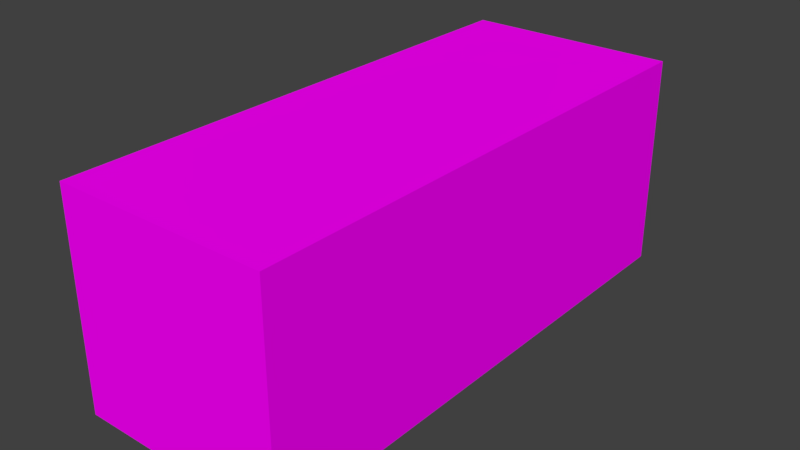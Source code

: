 # Source: SM_AspirinC_001.blend  (saved by Blender 2.80.37; exported with 4.5.12 LTS)
import bpy
from mathutils import Matrix  # noqa: F401  (used for matrix-valued properties, if any)

bpy.ops.wm.read_factory_settings(use_empty=True)
scene = bpy.context.scene
scene.name = 'Scene'

# ---- collections
col_collection_1 = bpy.data.collections.new('Collection 1'); scene.collection.children.link(col_collection_1)

# ---- images (referenced by path relative to the original .blend; pixels are not part of the script)
import os
ASSET_DIR = os.environ.get("B2B_ASSET_DIR", "")  # directory of the original .blend (textures are referenced by path, not embedded)
HERE = os.path.dirname(os.path.abspath(__file__))  # packed textures are extracted next to this script under _unpacked/

def load_image(name, relpath, width, height, colorspace="sRGB"):
    """Load a texture the original file referenced (path relative to the .blend, or extracted next to this script)."""
    p = next((c for c in (os.path.join(HERE, relpath), os.path.join(ASSET_DIR, relpath)) if relpath and os.path.exists(c)), "")
    if p:
        img = bpy.data.images.load(p, check_existing=True)
        img.name = name
    else:  # same state as the original file: an image datablock whose file is absent (Cycles renders it pink)
        img = bpy.data.images.new(name, width, height)
        img.source = "FILE"
        img.filepath = "//" + (relpath or name)
    img.colorspace_settings.name = colorspace
    return img
img_cube_png = load_image('Cube.png', 'Cube.png', 1024, 1024, 'sRGB')

# ---- materials (node trees are filled in below, after node groups)
mat_material_001 = bpy.data.materials.new('Material.001')
mat_material_001.alpha_threshold = 0.0
mat_material_001.use_transparent_shadow = False
mat_material_001.diffuse_color = (0.9849, 0.9194, 0.9481, 1.0)
mat_material_001.roughness = 0.5

# ---- material node trees
mat_material_001.use_nodes = True; mat_material_001.node_tree.nodes.clear()
_N = mat_material_001.node_tree.nodes; _L = mat_material_001.node_tree.links
n0 = _N.new('ShaderNodeOutputMaterial'); n0.name = 'Material Output'; n0.location = (300, 300)
n1 = _N.new('ShaderNodeBsdfDiffuse'); n1.name = 'Diffuse BSDF'; n1.location = (105, 278)
n2 = _N.new('ShaderNodeTexImage'); n2.name = 'Image Texture'; n2.location = (-183, 297)
n2.image = img_cube_png
_L.new(n2.outputs[0], n1.inputs[0])
_L.new(n1.outputs[0], n0.inputs[0])
n0.is_active_output = True

# ---- world
world_world = bpy.data.worlds.new('World'); scene.world = world_world
world_world.color = (0.05088, 0.05088, 0.05088)
world_world.use_sun_shadow = False
world_world.sun_shadow_jitter_overblur = 0.0
world_world.cycles.sampling_method = 'MANUAL'

# ---- meshes
me_cube = bpy.data.meshes.new('Cube')
me_cube.from_pydata([(1.225, 1.548, -0.6123), (1.225, -1.548, -0.6123), (-5.96e-08, -1.548, -0.6123), (2.384e-07, 1.548, -0.6123), (1.225, 1.548, 0.6123), (1.225, -1.548, 0.6123), (-2.384e-07, -1.548, 0.6123), (5.96e-08, 1.548, 0.6123)], [], [(0, 1, 2, 3), (4, 7, 6, 5), (0, 4, 5, 1), (1, 5, 6, 2), (2, 6, 7, 3), (4, 0, 3, 7)])
_uv = me_cube.uv_layers.new(name='UVMap')
_uv.uv.foreach_set('vector', [0.2207, 0.6669, 0.7793, 0.6669, 0.7793, 0.8885, 0.2207, 0.8885, 0.2207, 0.4462, 0.2207, 0.2255, 0.7793, 0.2255, 0.7793, 0.4462, 0.2207, 0.6669, 0.2207, 0.4462, 0.7793, 0.4462, 0.7793, 0.6669, 0.7793, 0.6669, 1.0, 0.6669, 1.0, 0.8885, 0.7793, 0.8885, 0.7793, 0.004761, 0.7793, 0.2255, 0.2207, 0.2255, 0.2207, 0.004761, -1.164e-10, 0.6669, 0.2207, 0.6669, 0.2207, 0.8885, -1.164e-10, 0.8885])
me_cube.materials.append(mat_material_001)
me_cube.use_remesh_preserve_volume = False
me_cube.use_remesh_preserve_attributes = False
me_cube.use_mirror_vertex_groups = False
me_cube.update()

# ---- objects
ob_aspirinc = bpy.data.objects.new('AspirinC', me_cube)

# ---- transforms, parenting, visibility, modifiers, constraints
ob_aspirinc.location = (0.0, 0.0, 0.0)
ob_aspirinc.rotation_euler = (-0.0, -1.571, 0.0)
ob_aspirinc.scale = (0.09799, 0.09691, 0.09799)
ob_aspirinc.lock_rotations_4d = False
ob_aspirinc.empty_display_type = 'ARROWS'
ob_aspirinc.lineart.crease_threshold = 0.0

# ---- collection membership
col_collection_1.objects.link(ob_aspirinc)

# ---- scene / render settings (as saved in the file)
scene.frame_start = 1; scene.frame_end = 250; scene.frame_set(1)
scene.render.engine = 'BLENDER_EEVEE_NEXT'
scene.render.resolution_percentage = 50
scene.render.dither_intensity = 0.0
scene.render.motion_blur_shutter = 1.0
scene.cycles.use_denoising = False
scene.cycles.samples = 128
scene.cycles.sampling_pattern = 'TABULATED_SOBOL'
scene.cycles.use_adaptive_sampling = False
scene.cycles.use_light_tree = False
scene.cycles.blur_glossy = 0.0
scene.cycles.sample_clamp_indirect = 0.0
scene.view_settings.view_transform = 'Standard'
bpy.context.view_layer.update()

# ---- added for rendering (the .blend has no active camera and no usable light): camera, sun
cam_auto = bpy.data.cameras.new('AutoCamera')
cam_auto.lens = 50.0
cam_auto.sensor_width = 36.0
cam_auto.clip_end = 1000.0
ob_auto_camera = bpy.data.objects.new('AutoCamera', cam_auto)
scene.collection.objects.link(ob_auto_camera)
ob_auto_camera.location = (0.318901, -0.382681, 0.31512)
ob_auto_camera.rotation_euler = (1.09748, -7.21219e-08, 0.694738)
scene.camera = ob_auto_camera
light_auto_sun = bpy.data.lights.new('AutoSun', 'SUN')
light_auto_sun.energy = 3.0
light_auto_sun.angle = 0.0523599
ob_auto_sun = bpy.data.objects.new('AutoSun', light_auto_sun)
scene.collection.objects.link(ob_auto_sun)
ob_auto_sun.rotation_euler = (0.872665, 0.174533, 0.523599)
bpy.context.view_layer.update()

